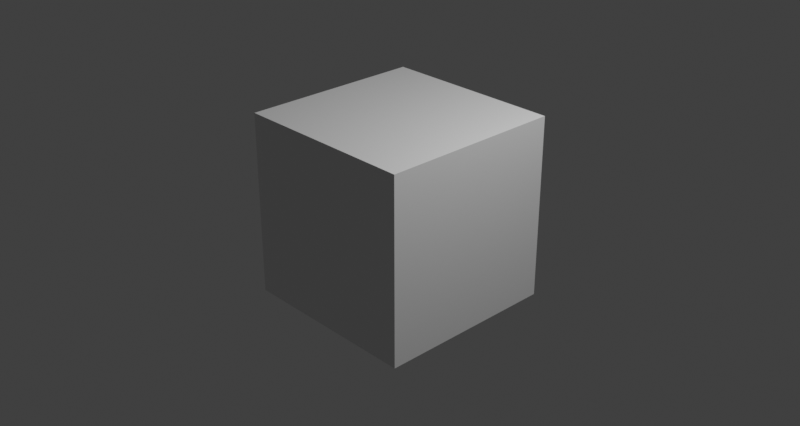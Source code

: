 # Source: Film_Grain.blend  (saved by Blender 2.80.75; exported with 4.5.12 LTS)
import bpy
from mathutils import Matrix  # noqa: F401  (used for matrix-valued properties, if any)

bpy.ops.wm.read_factory_settings(use_empty=True)
scene = bpy.context.scene
scene.name = 'Film Grain'

# ---- collections
col_collection_001 = bpy.data.collections.new('Collection.001'); scene.collection.children.link(col_collection_001)

# ---- materials (node trees are filled in below, after node groups)
mat_material = bpy.data.materials.new('Material')
mat_material.alpha_threshold = 0.0
mat_material.use_transparent_shadow = False
mat_material.line_color = (0.0, 0.0, 0.0, 1.0)

# ---- material node trees
mat_material.use_nodes = True; mat_material.node_tree.nodes.clear()
_N = mat_material.node_tree.nodes; _L = mat_material.node_tree.links
n0 = _N.new('ShaderNodeOutputMaterial'); n0.name = 'Material Output'; n0.location = (300, 300)
n1 = _N.new('ShaderNodeBsdfPrincipled'); n1.name = 'Principled BSDF'; n1.location = (10, 300)
n1.distribution = 'GGX'
n1.subsurface_method = 'BURLEY'
n1.inputs[2].default_value = 0.4
n1.inputs[3].default_value = 1.45
n1.inputs[27].default_value = (0.0, 0.0, 0.0, 1.0)
n1.inputs[28].default_value = 1.0
_L.new(n1.outputs[0], n0.inputs[0])
n0.is_active_output = True

# ---- world
world_world_001 = bpy.data.worlds.new('World.001'); scene.world = world_world_001
world_world_001.use_nodes = True; world_world_001.node_tree.nodes.clear()
_N = world_world_001.node_tree.nodes; _L = world_world_001.node_tree.links
n0 = _N.new('ShaderNodeOutputWorld'); n0.name = 'World Output'; n0.location = (300, 300)
n1 = _N.new('ShaderNodeBackground'); n1.name = 'Background'; n1.location = (10, 300)
n1.inputs[0].default_value = (0.05088, 0.05088, 0.05088, 1.0)
_L.new(n1.outputs[0], n0.inputs[0])
n0.is_active_output = True
world_world_001.color = (0.05088, 0.05088, 0.05088)
world_world_001.use_sun_shadow = False
world_world_001.sun_shadow_jitter_overblur = 0.0

# ---- cameras
cam_camera_001 = bpy.data.cameras.new('Camera.001')
cam_camera_001.clip_end = 100.0
cam_camera_001.ortho_scale = 7.314

# ---- lights
light_light_001 = bpy.data.lights.new('Light.001', 'POINT')
light_light_001.transmission_factor = 0.0
light_light_001.energy = 1000.0
light_light_001.shadow_soft_size = 0.1
light_light_001.shadow_maximum_resolution = 0.006
light_light_001.use_absolute_resolution = True

# ---- meshes
me_cube_001 = bpy.data.meshes.new('Cube.001')
me_cube_001.from_pydata([(1.0, 1.0, 1.0), (1.0, 1.0, -1.0), (1.0, -1.0, 1.0), (1.0, -1.0, -1.0), (-1.0, 1.0, 1.0), (-1.0, 1.0, -1.0), (-1.0, -1.0, 1.0), (-1.0, -1.0, -1.0)], [], [(0, 4, 6, 2), (3, 2, 6, 7), (7, 6, 4, 5), (5, 1, 3, 7), (1, 0, 2, 3), (5, 4, 0, 1)])
_uv = me_cube_001.uv_layers.new(name='UVMap')
_uv.uv.foreach_set('vector', [0.375, 0.0, 0.625, 0.0, 0.625, 0.25, 0.375, 0.25, 0.375, 0.25, 0.625, 0.25, 0.625, 0.5, 0.375, 0.5, 0.375, 0.5, 0.625, 0.5, 0.625, 0.75, 0.375, 0.75, 0.375, 0.75, 0.625, 0.75, 0.625, 1.0, 0.375, 1.0, 0.125, 0.5, 0.375, 0.5, 0.375, 0.75, 0.125, 0.75, 0.625, 0.5, 0.875, 0.5, 0.875, 0.75, 0.625, 0.75])
me_cube_001.materials.append(mat_material)
me_cube_001.use_remesh_preserve_volume = False
me_cube_001.use_remesh_preserve_attributes = False
me_cube_001.use_mirror_vertex_groups = False
me_cube_001.update()

# ---- objects
ob_cube_001 = bpy.data.objects.new('Cube.001', me_cube_001)
ob_light_001 = bpy.data.objects.new('Light.001', light_light_001)
ob_camera_001 = bpy.data.objects.new('Camera.001', cam_camera_001)

# ---- transforms, parenting, visibility, modifiers, constraints
ob_cube_001.location = (0.0, 0.0, 0.0)
ob_cube_001.lock_rotations_4d = False
ob_cube_001.empty_display_type = 'ARROWS'
ob_cube_001.lineart.crease_threshold = 0.0
ob_light_001.location = (4.076, 1.005, 5.904)
ob_light_001.rotation_euler = (0.6503, 0.05522, 1.866)
ob_light_001.lock_rotations_4d = False
ob_light_001.empty_display_type = 'ARROWS'
ob_light_001.color = (0.0, 0.0, 0.0, 0.0)
ob_light_001.lineart.crease_threshold = 0.0
ob_camera_001.location = (7.359, -6.926, 4.958)
ob_camera_001.rotation_euler = (1.109, 0.0, 0.8149)
ob_camera_001.lock_rotations_4d = False
ob_camera_001.empty_display_type = 'ARROWS'
ob_camera_001.color = (0.0, 0.0, 0.0, 0.0)
ob_camera_001.display_type = 'WIRE'
ob_camera_001.lineart.crease_threshold = 0.0

# ---- collection membership
col_collection_001.objects.link(ob_cube_001)
col_collection_001.objects.link(ob_light_001)
col_collection_001.objects.link(ob_camera_001)

# ---- scene / render settings (as saved in the file)
scene.camera = ob_camera_001
scene.frame_start = 1; scene.frame_end = 250; scene.frame_set(97)
scene.render.engine = 'BLENDER_EEVEE_NEXT'
scene.render.resolution_x = 1280
scene.render.resolution_y = 682
scene.render.use_border = True
scene.render.use_crop_to_border = True
scene.render.sequencer_gl_preview = 'RENDERED'
scene.cycles.use_denoising = False
scene.cycles.samples = 128
scene.cycles.sampling_pattern = 'TABULATED_SOBOL'
scene.cycles.use_adaptive_sampling = False
scene.cycles.use_light_tree = False
scene.eevee.taa_samples = 1
scene.eevee.taa_render_samples = 1
scene.eevee.use_taa_reprojection = False
scene.view_settings.view_transform = 'Standard'
bpy.context.view_layer.update()
